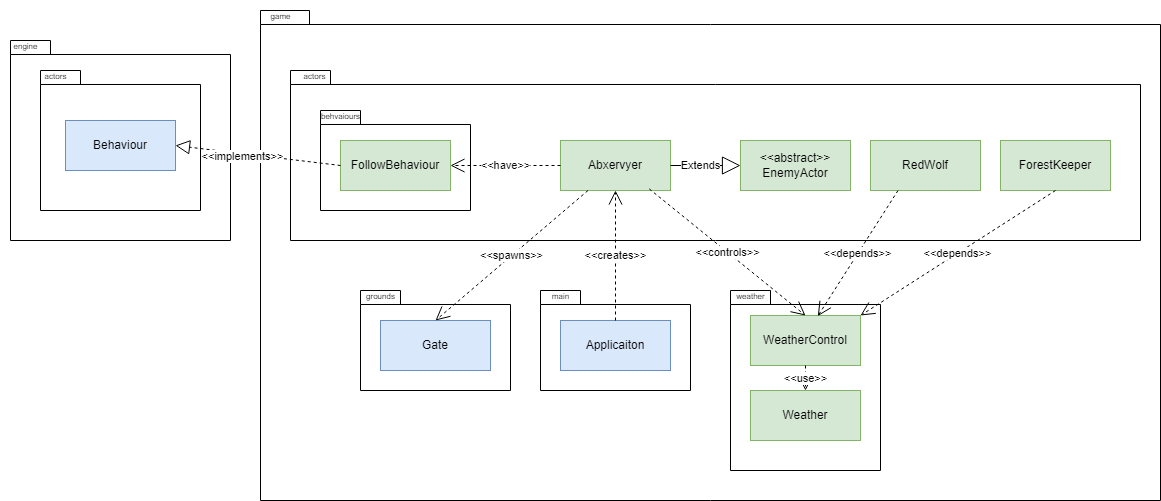

The diagram above was exported from draw.io. Its source (the exported page's mxGraphModel, read from the mxfile embedded in the PNG):
<mxGraphModel dx="1964" dy="728" grid="1" gridSize="10" guides="1" tooltips="1" connect="1" arrows="1" fold="1" page="1" pageScale="1" pageWidth="850" pageHeight="1100" math="0" shadow="0">
  <root>
    <mxCell id="0" />
    <mxCell id="1" parent="0" />
    <mxCell id="OtUq_1tjwOPYh6TaYeZc-16" value="" style="shape=folder;fontStyle=1;spacingTop=10;tabWidth=40;tabHeight=14;tabPosition=left;html=1;whiteSpace=wrap;" parent="1" vertex="1">
      <mxGeometry x="-130" y="270" width="900" height="490" as="geometry" />
    </mxCell>
    <mxCell id="OtUq_1tjwOPYh6TaYeZc-3" value="" style="shape=folder;fontStyle=1;spacingTop=10;tabWidth=40;tabHeight=14;tabPosition=left;html=1;whiteSpace=wrap;" parent="1" vertex="1">
      <mxGeometry x="340" y="550" width="150" height="180" as="geometry" />
    </mxCell>
    <mxCell id="1VqedtTPDM534UPqF-qb-1" value="" style="shape=folder;fontStyle=1;spacingTop=10;tabWidth=40;tabHeight=14;tabPosition=left;html=1;whiteSpace=wrap;" parent="1" vertex="1">
      <mxGeometry x="-100" y="330" width="850" height="170" as="geometry" />
    </mxCell>
    <mxCell id="1VqedtTPDM534UPqF-qb-2" value="ForestKeeper" style="html=1;whiteSpace=wrap;fillColor=#d5e8d4;strokeColor=#82b366;" parent="1" vertex="1">
      <mxGeometry x="610" y="400" width="110" height="50" as="geometry" />
    </mxCell>
    <mxCell id="1VqedtTPDM534UPqF-qb-3" value="RedWolf" style="html=1;whiteSpace=wrap;fillColor=#d5e8d4;strokeColor=#82b366;" parent="1" vertex="1">
      <mxGeometry x="480" y="400" width="110" height="50" as="geometry" />
    </mxCell>
    <mxCell id="1VqedtTPDM534UPqF-qb-12" value="" style="shape=folder;fontStyle=1;spacingTop=10;tabWidth=40;tabHeight=14;tabPosition=left;html=1;whiteSpace=wrap;" parent="1" vertex="1">
      <mxGeometry x="-70" y="370" width="150" height="100" as="geometry" />
    </mxCell>
    <mxCell id="1VqedtTPDM534UPqF-qb-13" value="FollowBehaviour" style="html=1;whiteSpace=wrap;fillColor=#d5e8d4;strokeColor=#82b366;" parent="1" vertex="1">
      <mxGeometry x="-50" y="400" width="110" height="50" as="geometry" />
    </mxCell>
    <mxCell id="1VqedtTPDM534UPqF-qb-28" value="" style="shape=folder;fontStyle=1;spacingTop=10;tabWidth=40;tabHeight=14;tabPosition=left;html=1;whiteSpace=wrap;" parent="1" vertex="1">
      <mxGeometry x="150" y="550" width="150" height="100" as="geometry" />
    </mxCell>
    <mxCell id="1VqedtTPDM534UPqF-qb-30" value="Applicaiton" style="html=1;whiteSpace=wrap;fillColor=#dae8fc;strokeColor=#6c8ebf;" parent="1" vertex="1">
      <mxGeometry x="170" y="580" width="110" height="50" as="geometry" />
    </mxCell>
    <mxCell id="1VqedtTPDM534UPqF-qb-34" value="&lt;font style=&quot;font-size: 8px;&quot;&gt;actors&lt;/font&gt;" style="text;html=1;align=center;verticalAlign=middle;resizable=0;points=[];autosize=1;strokeColor=none;fillColor=none;" parent="1" vertex="1">
      <mxGeometry x="-101" y="320" width="50" height="30" as="geometry" />
    </mxCell>
    <mxCell id="1VqedtTPDM534UPqF-qb-35" value="&lt;font style=&quot;font-size: 8px;&quot;&gt;behvaiours&lt;/font&gt;" style="text;html=1;align=center;verticalAlign=middle;resizable=0;points=[];autosize=1;strokeColor=none;fillColor=none;" parent="1" vertex="1">
      <mxGeometry x="-80" y="360" width="60" height="30" as="geometry" />
    </mxCell>
    <mxCell id="1VqedtTPDM534UPqF-qb-36" value="&lt;font style=&quot;font-size: 8px;&quot;&gt;main&lt;/font&gt;" style="text;html=1;align=center;verticalAlign=middle;resizable=0;points=[];autosize=1;strokeColor=none;fillColor=none;" parent="1" vertex="1">
      <mxGeometry x="150" y="540" width="40" height="30" as="geometry" />
    </mxCell>
    <mxCell id="1VqedtTPDM534UPqF-qb-41" value="Abxervyer" style="html=1;whiteSpace=wrap;fillColor=#d5e8d4;strokeColor=#82b366;" parent="1" vertex="1">
      <mxGeometry x="170" y="400" width="110" height="50" as="geometry" />
    </mxCell>
    <mxCell id="1VqedtTPDM534UPqF-qb-4" value="WeatherControl" style="html=1;whiteSpace=wrap;fillColor=#d5e8d4;strokeColor=#82b366;" parent="1" vertex="1">
      <mxGeometry x="360" y="575" width="110" height="50" as="geometry" />
    </mxCell>
    <mxCell id="1VqedtTPDM534UPqF-qb-44" value="&amp;lt;&amp;lt;creates&amp;gt;&amp;gt;" style="endArrow=open;endSize=12;dashed=1;html=1;rounded=0;exitX=0.5;exitY=0;exitDx=0;exitDy=0;entryX=0.5;entryY=1;entryDx=0;entryDy=0;" parent="1" source="1VqedtTPDM534UPqF-qb-30" target="1VqedtTPDM534UPqF-qb-41" edge="1">
      <mxGeometry width="160" relative="1" as="geometry">
        <mxPoint x="190" y="480" as="sourcePoint" />
        <mxPoint x="350" y="480" as="targetPoint" />
      </mxGeometry>
    </mxCell>
    <mxCell id="1VqedtTPDM534UPqF-qb-46" value="&amp;lt;&amp;lt;have&amp;gt;&amp;gt;" style="endArrow=open;endSize=12;dashed=1;html=1;rounded=0;exitX=0;exitY=0.5;exitDx=0;exitDy=0;entryX=1;entryY=0.5;entryDx=0;entryDy=0;" parent="1" source="1VqedtTPDM534UPqF-qb-41" target="1VqedtTPDM534UPqF-qb-13" edge="1">
      <mxGeometry width="160" relative="1" as="geometry">
        <mxPoint x="190" y="480" as="sourcePoint" />
        <mxPoint x="350" y="480" as="targetPoint" />
      </mxGeometry>
    </mxCell>
    <mxCell id="OtUq_1tjwOPYh6TaYeZc-1" value="&amp;lt;&amp;lt;abstract&amp;gt;&amp;gt;&lt;br&gt;EnemyActor" style="html=1;whiteSpace=wrap;fillColor=#d5e8d4;strokeColor=#82b366;" parent="1" vertex="1">
      <mxGeometry x="350" y="400" width="110" height="50" as="geometry" />
    </mxCell>
    <mxCell id="OtUq_1tjwOPYh6TaYeZc-2" value="Extends" style="endArrow=block;endSize=16;endFill=0;html=1;rounded=0;entryX=0;entryY=0.5;entryDx=0;entryDy=0;exitX=1;exitY=0.5;exitDx=0;exitDy=0;" parent="1" source="1VqedtTPDM534UPqF-qb-41" target="OtUq_1tjwOPYh6TaYeZc-1" edge="1">
      <mxGeometry x="-0.1429" width="160" relative="1" as="geometry">
        <mxPoint x="190" y="450" as="sourcePoint" />
        <mxPoint x="350" y="450" as="targetPoint" />
        <mxPoint as="offset" />
      </mxGeometry>
    </mxCell>
    <mxCell id="OtUq_1tjwOPYh6TaYeZc-4" value="Weather" style="html=1;whiteSpace=wrap;fillColor=#d5e8d4;strokeColor=#82b366;" parent="1" vertex="1">
      <mxGeometry x="360" y="650" width="110" height="50" as="geometry" />
    </mxCell>
    <mxCell id="OtUq_1tjwOPYh6TaYeZc-5" value="&lt;font style=&quot;font-size: 8px;&quot;&gt;weather&lt;/font&gt;" style="text;html=1;align=center;verticalAlign=middle;resizable=0;points=[];autosize=1;strokeColor=none;fillColor=none;" parent="1" vertex="1">
      <mxGeometry x="335" y="540" width="50" height="30" as="geometry" />
    </mxCell>
    <mxCell id="OtUq_1tjwOPYh6TaYeZc-6" value="&amp;lt;&amp;lt;controls&amp;gt;&amp;gt;" style="endArrow=open;endSize=12;dashed=1;html=1;rounded=0;exitX=0.807;exitY=0.968;exitDx=0;exitDy=0;exitPerimeter=0;entryX=0.5;entryY=0;entryDx=0;entryDy=0;" parent="1" source="1VqedtTPDM534UPqF-qb-41" target="1VqedtTPDM534UPqF-qb-4" edge="1">
      <mxGeometry width="160" relative="1" as="geometry">
        <mxPoint x="210" y="480" as="sourcePoint" />
        <mxPoint x="370" y="480" as="targetPoint" />
      </mxGeometry>
    </mxCell>
    <mxCell id="OtUq_1tjwOPYh6TaYeZc-7" value="&amp;lt;&amp;lt;use&amp;gt;&amp;gt;" style="endArrow=open;endSize=12;dashed=1;html=1;rounded=0;exitX=0.5;exitY=1;exitDx=0;exitDy=0;entryX=0.5;entryY=0;entryDx=0;entryDy=0;" parent="1" source="1VqedtTPDM534UPqF-qb-4" target="OtUq_1tjwOPYh6TaYeZc-4" edge="1">
      <mxGeometry width="160" relative="1" as="geometry">
        <mxPoint x="260" y="540" as="sourcePoint" />
        <mxPoint x="420" y="540" as="targetPoint" />
      </mxGeometry>
    </mxCell>
    <mxCell id="OtUq_1tjwOPYh6TaYeZc-8" value="&amp;lt;&amp;lt;depends&amp;gt;&amp;gt;" style="endArrow=open;endSize=12;dashed=1;html=1;rounded=0;exitX=0.25;exitY=1;exitDx=0;exitDy=0;entryX=0.612;entryY=0.013;entryDx=0;entryDy=0;entryPerimeter=0;" parent="1" source="1VqedtTPDM534UPqF-qb-3" target="1VqedtTPDM534UPqF-qb-4" edge="1">
      <mxGeometry width="160" relative="1" as="geometry">
        <mxPoint x="330" y="530" as="sourcePoint" />
        <mxPoint x="490" y="530" as="targetPoint" />
      </mxGeometry>
    </mxCell>
    <mxCell id="OtUq_1tjwOPYh6TaYeZc-9" value="&amp;lt;&amp;lt;depends&amp;gt;&amp;gt;" style="endArrow=open;endSize=12;dashed=1;html=1;rounded=0;exitX=0.5;exitY=1;exitDx=0;exitDy=0;entryX=1;entryY=0;entryDx=0;entryDy=0;" parent="1" source="1VqedtTPDM534UPqF-qb-2" target="1VqedtTPDM534UPqF-qb-4" edge="1">
      <mxGeometry width="160" relative="1" as="geometry">
        <mxPoint x="330" y="530" as="sourcePoint" />
        <mxPoint x="490" y="530" as="targetPoint" />
      </mxGeometry>
    </mxCell>
    <mxCell id="OtUq_1tjwOPYh6TaYeZc-10" value="" style="shape=folder;fontStyle=1;spacingTop=10;tabWidth=40;tabHeight=14;tabPosition=left;html=1;whiteSpace=wrap;" parent="1" vertex="1">
      <mxGeometry x="-30" y="550" width="150" height="100" as="geometry" />
    </mxCell>
    <mxCell id="OtUq_1tjwOPYh6TaYeZc-11" value="Gate" style="html=1;whiteSpace=wrap;fillColor=#dae8fc;strokeColor=#6c8ebf;" parent="1" vertex="1">
      <mxGeometry x="-10" y="580" width="110" height="50" as="geometry" />
    </mxCell>
    <mxCell id="OtUq_1tjwOPYh6TaYeZc-13" value="&lt;font style=&quot;font-size: 8px;&quot;&gt;grounds&lt;/font&gt;" style="text;html=1;align=center;verticalAlign=middle;resizable=0;points=[];autosize=1;strokeColor=none;fillColor=none;" parent="1" vertex="1">
      <mxGeometry x="-35" y="540" width="50" height="30" as="geometry" />
    </mxCell>
    <mxCell id="OtUq_1tjwOPYh6TaYeZc-14" value="&amp;lt;&amp;lt;spawns&amp;gt;&amp;gt;" style="endArrow=open;endSize=12;dashed=1;html=1;rounded=0;exitX=0.25;exitY=1;exitDx=0;exitDy=0;entryX=0.5;entryY=0;entryDx=0;entryDy=0;" parent="1" source="1VqedtTPDM534UPqF-qb-41" target="OtUq_1tjwOPYh6TaYeZc-11" edge="1">
      <mxGeometry width="160" relative="1" as="geometry">
        <mxPoint x="40" y="520" as="sourcePoint" />
        <mxPoint x="200" y="520" as="targetPoint" />
      </mxGeometry>
    </mxCell>
    <mxCell id="OtUq_1tjwOPYh6TaYeZc-17" value="&lt;font style=&quot;font-size: 8px;&quot;&gt;game&lt;/font&gt;" style="text;html=1;align=center;verticalAlign=middle;resizable=0;points=[];autosize=1;strokeColor=none;fillColor=none;" parent="1" vertex="1">
      <mxGeometry x="-130" y="260" width="40" height="30" as="geometry" />
    </mxCell>
    <mxCell id="wf3lLvL1GEw-IdGwUH8X-1" value="" style="shape=folder;fontStyle=1;spacingTop=10;tabWidth=40;tabHeight=14;tabPosition=left;html=1;whiteSpace=wrap;" vertex="1" parent="1">
      <mxGeometry x="-380" y="300" width="220" height="200" as="geometry" />
    </mxCell>
    <mxCell id="wf3lLvL1GEw-IdGwUH8X-2" value="" style="shape=folder;fontStyle=1;spacingTop=10;tabWidth=40;tabHeight=14;tabPosition=left;html=1;whiteSpace=wrap;" vertex="1" parent="1">
      <mxGeometry x="-350" y="330" width="160" height="140" as="geometry" />
    </mxCell>
    <mxCell id="wf3lLvL1GEw-IdGwUH8X-3" value="&lt;font style=&quot;font-size: 8px;&quot;&gt;engine&lt;/font&gt;" style="text;html=1;align=center;verticalAlign=middle;resizable=0;points=[];autosize=1;strokeColor=none;fillColor=none;" vertex="1" parent="1">
      <mxGeometry x="-390" y="290" width="50" height="30" as="geometry" />
    </mxCell>
    <mxCell id="wf3lLvL1GEw-IdGwUH8X-4" value="&lt;font style=&quot;font-size: 8px;&quot;&gt;actors&lt;/font&gt;" style="text;html=1;align=center;verticalAlign=middle;resizable=0;points=[];autosize=1;strokeColor=none;fillColor=none;" vertex="1" parent="1">
      <mxGeometry x="-360" y="320" width="50" height="30" as="geometry" />
    </mxCell>
    <mxCell id="wf3lLvL1GEw-IdGwUH8X-5" value="Behaviour" style="html=1;whiteSpace=wrap;fillColor=#dae8fc;strokeColor=#6c8ebf;" vertex="1" parent="1">
      <mxGeometry x="-325" y="380" width="110" height="50" as="geometry" />
    </mxCell>
    <mxCell id="wf3lLvL1GEw-IdGwUH8X-6" value="" style="endArrow=block;dashed=1;endFill=0;endSize=12;html=1;rounded=0;exitX=0;exitY=0.5;exitDx=0;exitDy=0;entryX=1;entryY=0.5;entryDx=0;entryDy=0;" edge="1" parent="1" source="1VqedtTPDM534UPqF-qb-13" target="wf3lLvL1GEw-IdGwUH8X-5">
      <mxGeometry width="160" relative="1" as="geometry">
        <mxPoint x="-20" y="480" as="sourcePoint" />
        <mxPoint x="140" y="480" as="targetPoint" />
      </mxGeometry>
    </mxCell>
    <mxCell id="wf3lLvL1GEw-IdGwUH8X-8" value="&amp;lt;&amp;lt;implements&amp;gt;&amp;gt;" style="edgeLabel;html=1;align=center;verticalAlign=middle;resizable=0;points=[];" vertex="1" connectable="0" parent="wf3lLvL1GEw-IdGwUH8X-6">
      <mxGeometry x="0.1895" y="1" relative="1" as="geometry">
        <mxPoint y="1" as="offset" />
      </mxGeometry>
    </mxCell>
  </root>
</mxGraphModel>